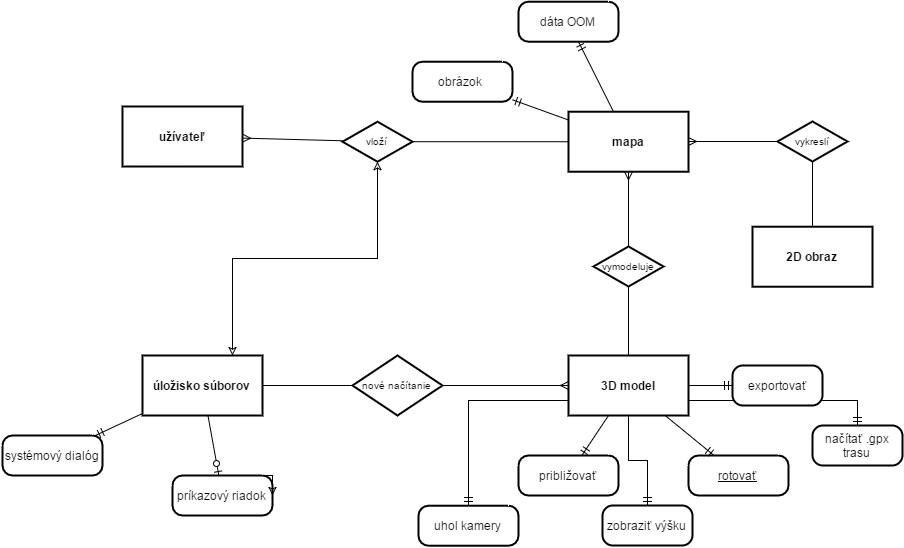

The diagram above was exported from draw.io. Its source (the exported page's mxGraphModel, read from the mxfile embedded in the PNG):
<mxGraphModel dx="876" dy="424" grid="1" gridSize="10" guides="1" tooltips="1" connect="1" arrows="1" fold="1" page="0" pageScale="1" pageWidth="826" pageHeight="1169" background="#ffffff" math="0" shadow="0">
  <root>
    <mxCell id="0" style=";html=1;" />
    <mxCell id="1" style=";html=1;" parent="0" />
    <mxCell id="74" style="edgeStyle=orthogonalEdgeStyle;rounded=0;html=1;exitX=1;exitY=0.5;entryX=0;entryY=0.5;startArrow=ERmany;startFill=0;endArrow=none;endFill=0;jettySize=auto;orthogonalLoop=1;strokeColor=#000000;" edge="1" parent="1" source="2" target="73">
      <mxGeometry relative="1" as="geometry" />
    </mxCell>
    <mxCell id="2" value="mapa" style="strokeWidth=2;shape=mxgraph.er.entity;fontColor=#000000;buttonStyle=rect;fillColor=#ffffff;buttonText=;fontStyle=1;html=1;" parent="1" vertex="1">
      <mxGeometry x="576" y="146.21739130434776" width="120" height="60" as="geometry" />
    </mxCell>
    <mxCell id="68" style="edgeStyle=orthogonalEdgeStyle;rounded=0;html=1;exitX=0.75;exitY=0;startArrow=classic;startFill=0;endArrow=classic;endFill=0;jettySize=auto;orthogonalLoop=1;strokeColor=#000000;" edge="1" parent="1" source="4" target="8">
      <mxGeometry relative="1" as="geometry" />
    </mxCell>
    <mxCell id="4" value="úložisko súborov" style="strokeWidth=2;shape=mxgraph.er.entity;fontColor=#000000;buttonStyle=rect;fillColor=#ffffff;buttonText=;fontStyle=1;html=1;" parent="1" vertex="1">
      <mxGeometry x="150" y="390" width="120" height="60" as="geometry" />
    </mxCell>
    <mxCell id="5" value="užívateľ" style="strokeWidth=2;shape=mxgraph.er.entity;fontColor=#000000;buttonStyle=rect;fillColor=#ffffff;buttonText=;fontStyle=1;html=1;" parent="1" vertex="1">
      <mxGeometry x="130" y="141" width="120" height="60" as="geometry" />
    </mxCell>
    <mxCell id="60" style="edgeStyle=orthogonalEdgeStyle;rounded=0;html=1;exitX=1;exitY=0.5;jettySize=auto;orthogonalLoop=1;strokeColor=#000000;startArrow=none;startFill=0;endArrow=ERmandOne;endFill=0;" edge="1" parent="1" source="6">
      <mxGeometry relative="1" as="geometry">
        <mxPoint x="740" y="420" as="targetPoint" />
      </mxGeometry>
    </mxCell>
    <mxCell id="65" style="edgeStyle=orthogonalEdgeStyle;rounded=0;html=1;entryX=0.5;entryY=0;startArrow=none;startFill=0;endArrow=ERmandOne;endFill=0;jettySize=auto;orthogonalLoop=1;strokeColor=#000000;" edge="1" parent="1" source="6" target="64">
      <mxGeometry relative="1" as="geometry" />
    </mxCell>
    <mxCell id="66" style="edgeStyle=orthogonalEdgeStyle;rounded=0;html=1;exitX=1;exitY=0.75;startArrow=none;startFill=0;endArrow=ERmandOne;endFill=0;jettySize=auto;orthogonalLoop=1;strokeColor=#000000;" edge="1" parent="1" source="6" target="63">
      <mxGeometry relative="1" as="geometry" />
    </mxCell>
    <mxCell id="78" style="edgeStyle=orthogonalEdgeStyle;rounded=0;html=1;exitX=0;exitY=0.75;entryX=0.5;entryY=0;startArrow=none;startFill=0;endArrow=ERmandOne;endFill=0;jettySize=auto;orthogonalLoop=1;strokeColor=#000000;" edge="1" parent="1" source="6" target="77">
      <mxGeometry relative="1" as="geometry" />
    </mxCell>
    <mxCell id="6" value="3D model" style="strokeWidth=2;shape=mxgraph.er.entity;fontColor=#000000;buttonStyle=rect;fillColor=#ffffff;buttonText=;fontStyle=1;html=1;" parent="1" vertex="1">
      <mxGeometry x="576" y="390" width="120" height="60" as="geometry" />
    </mxCell>
    <mxCell id="7" value="vymodeluje" style="strokeWidth=2;shape=mxgraph.er.has;buttonText=;fontSize=10;buttonStyle=rhombus;fontColor=#000000;fontStyle=0;html=1;" parent="1" vertex="1">
      <mxGeometry x="601" y="281" width="70" height="40" as="geometry" />
    </mxCell>
    <mxCell id="8" value="vloží" style="strokeWidth=2;shape=mxgraph.er.has;buttonText=;fontSize=10;buttonStyle=rhombus;fontColor=#000000;fontStyle=0;html=1;" parent="1" vertex="1">
      <mxGeometry x="350" y="156.21739130434776" width="70" height="40" as="geometry" />
    </mxCell>
    <mxCell id="9" value="nové načítanie" style="strokeWidth=2;shape=mxgraph.er.has;buttonText=;fontSize=10;buttonStyle=rhombus;fontColor=#000000;fontStyle=0;html=1;" parent="1" vertex="1">
      <mxGeometry x="360" y="390" width="90" height="60" as="geometry" />
    </mxCell>
    <mxCell id="10" value="" style="edgeStyle=none;endArrow=ERmany;endFill=1;noEdgeStyle=1;html=1;" parent="1" source="8" target="5" edge="1">
      <mxGeometry width="100" height="100" relative="1" as="geometry">
        <mxPoint x="30" y="370" as="sourcePoint" />
        <mxPoint x="130" y="270" as="targetPoint" />
      </mxGeometry>
    </mxCell>
    <mxCell id="11" value="" style="edgeStyle=none;endArrow=none;noEdgeStyle=1;html=1;" parent="1" source="8" target="2" edge="1">
      <mxGeometry width="100" height="100" relative="1" as="geometry">
        <mxPoint x="556" y="211" as="sourcePoint" />
        <mxPoint x="415" y="45.21739130434776" as="targetPoint" />
      </mxGeometry>
    </mxCell>
    <mxCell id="12" value="" style="edgeStyle=none;endArrow=ERmany;endFill=1;noEdgeStyle=1;html=1;" parent="1" source="7" target="2" edge="1">
      <mxGeometry width="100" height="100" relative="1" as="geometry">
        <mxPoint x="250" y="320" as="sourcePoint" />
        <mxPoint x="250" y="380" as="targetPoint" />
      </mxGeometry>
    </mxCell>
    <mxCell id="13" value="" style="edgeStyle=none;endArrow=none;noEdgeStyle=1;html=1;" parent="1" source="7" target="6" edge="1">
      <mxGeometry width="100" height="100" relative="1" as="geometry">
        <mxPoint x="574.75" y="360" as="sourcePoint" />
        <mxPoint x="545" y="279" as="targetPoint" />
      </mxGeometry>
    </mxCell>
    <mxCell id="14" value="" style="edgeStyle=none;endArrow=ERmany;endFill=1;noEdgeStyle=1;html=1;" parent="1" source="9" target="6" edge="1">
      <mxGeometry width="100" height="100" relative="1" as="geometry">
        <mxPoint x="380" y="200" as="sourcePoint" />
        <mxPoint x="520" y="240" as="targetPoint" />
      </mxGeometry>
    </mxCell>
    <mxCell id="15" value="" style="edgeStyle=none;endArrow=none;noEdgeStyle=1;html=1;" parent="1" source="9" target="4" edge="1">
      <mxGeometry width="100" height="100" relative="1" as="geometry">
        <mxPoint x="450" y="200" as="sourcePoint" />
        <mxPoint x="450" y="350" as="targetPoint" />
      </mxGeometry>
    </mxCell>
    <mxCell id="17" value="dáta OOM" style="strokeWidth=2;shape=mxgraph.er.entity;fontColor=#000000;buttonStyle=round;fillColor=#ffffff;buttonText=;html=1;" parent="1" vertex="1">
      <mxGeometry x="526" y="36.21739130434776" width="100" height="40" as="geometry" />
    </mxCell>
    <mxCell id="18" value="obrázok&amp;nbsp;" style="strokeWidth=2;shape=mxgraph.er.entity;fontColor=#000000;buttonStyle=round;fillColor=#ffffff;buttonText=;html=1;" parent="1" vertex="1">
      <mxGeometry x="420" y="96.21739130434776" width="100" height="40" as="geometry" />
    </mxCell>
    <mxCell id="20" value="systémový dialóg" style="strokeWidth=2;shape=mxgraph.er.entity;fontColor=#000000;buttonStyle=round;fillColor=#ffffff;buttonText=;html=1;" parent="1" vertex="1">
      <mxGeometry x="10" y="470" width="100" height="40" as="geometry" />
    </mxCell>
    <mxCell id="21" value="príkazový riadok" style="strokeWidth=2;shape=mxgraph.er.entity;fontColor=#000000;buttonStyle=round;fillColor=#ffffff;buttonText=;html=1;" parent="1" vertex="1">
      <mxGeometry x="180" y="510" width="100" height="40" as="geometry" />
    </mxCell>
    <mxCell id="22" value="rotovať" style="strokeWidth=2;shape=mxgraph.er.entity;fontColor=#000000;buttonStyle=round;fillColor=#ffffff;buttonText=;fontStyle=4;html=1;" parent="1" vertex="1">
      <mxGeometry x="696" y="490" width="100" height="40" as="geometry" />
    </mxCell>
    <mxCell id="23" value="približovať" style="strokeWidth=2;shape=mxgraph.er.entity;fontColor=#000000;buttonStyle=round;fillColor=#ffffff;buttonText=;html=1;" parent="1" vertex="1">
      <mxGeometry x="526" y="490" width="100" height="40" as="geometry" />
    </mxCell>
    <mxCell id="50" value="" style="edgeStyle=none;endArrow=ERmandOne;html=1;" parent="1" source="2" target="18" edge="1">
      <mxGeometry width="100" height="100" relative="1" as="geometry">
        <mxPoint x="440" y="310" as="sourcePoint" />
        <mxPoint x="530" y="210" as="targetPoint" />
      </mxGeometry>
    </mxCell>
    <mxCell id="51" value="" style="edgeStyle=none;endArrow=ERmandOne;html=1;" parent="1" source="2" target="17" edge="1">
      <mxGeometry width="100" height="100" relative="1" as="geometry">
        <mxPoint x="530" y="144.2896804609743" as="sourcePoint" />
        <mxPoint x="560" y="110" as="targetPoint" />
      </mxGeometry>
    </mxCell>
    <mxCell id="54" value="" style="edgeStyle=none;endArrow=ERmandOne;html=1;" parent="1" source="6" target="22" edge="1">
      <mxGeometry width="100" height="100" relative="1" as="geometry">
        <mxPoint x="740" y="430" as="sourcePoint" />
        <mxPoint x="680.8165137614678" y="216.21739130434776" as="targetPoint" />
      </mxGeometry>
    </mxCell>
    <mxCell id="55" value="" style="edgeStyle=none;endArrow=ERmandOne;html=1;" parent="1" source="6" target="23" edge="1">
      <mxGeometry width="100" height="100" relative="1" as="geometry">
        <mxPoint x="520" y="470" as="sourcePoint" />
        <mxPoint x="731.5555555555557" y="500" as="targetPoint" />
      </mxGeometry>
    </mxCell>
    <mxCell id="57" value="" style="edgeStyle=none;endArrow=ERmandOne;html=1;" parent="1" source="4" target="20" edge="1">
      <mxGeometry width="100" height="100" relative="1" as="geometry">
        <mxPoint x="320" y="650" as="sourcePoint" />
        <mxPoint x="90" y="400" as="targetPoint" />
      </mxGeometry>
    </mxCell>
    <mxCell id="58" value="" style="edgeStyle=none;endArrow=ERzeroToOne;endFill=1;html=1;" parent="1" source="4" target="21" edge="1">
      <mxGeometry width="100" height="100" relative="1" as="geometry">
        <mxPoint x="30" y="640" as="sourcePoint" />
        <mxPoint x="130" y="580" as="targetPoint" />
      </mxGeometry>
    </mxCell>
    <mxCell id="62" value="exportovať" style="whiteSpace=wrap;html=1;rounded=1;arcSize=26;strokeWidth=2;" vertex="1" parent="1">
      <mxGeometry x="740" y="400" width="90" height="40" as="geometry" />
    </mxCell>
    <mxCell id="63" value="načítať .gpx trasu" style="whiteSpace=wrap;html=1;rounded=1;arcSize=26;strokeWidth=2;" vertex="1" parent="1">
      <mxGeometry x="820" y="460" width="90" height="40" as="geometry" />
    </mxCell>
    <mxCell id="64" value="zobraziť výšku&amp;nbsp;" style="whiteSpace=wrap;html=1;rounded=1;arcSize=26;strokeWidth=2;" vertex="1" parent="1">
      <mxGeometry x="610" y="540" width="90" height="40" as="geometry" />
    </mxCell>
    <mxCell id="69" style="edgeStyle=orthogonalEdgeStyle;rounded=0;html=1;exitX=0.75;exitY=0;entryX=1;entryY=0.5;startArrow=none;startFill=0;endArrow=classic;endFill=0;jettySize=auto;orthogonalLoop=1;strokeColor=#000000;" edge="1" parent="1" source="21" target="21">
      <mxGeometry relative="1" as="geometry" />
    </mxCell>
    <mxCell id="72" value="2D obraz" style="strokeWidth=2;shape=mxgraph.er.entity;fontColor=#000000;buttonStyle=rect;fillColor=#ffffff;buttonText=;fontStyle=1;html=1;" vertex="1" parent="1">
      <mxGeometry x="760" y="261.21739130434776" width="120" height="60" as="geometry" />
    </mxCell>
    <mxCell id="76" style="edgeStyle=orthogonalEdgeStyle;rounded=0;html=1;exitX=0.5;exitY=1;startArrow=none;startFill=0;endArrow=none;endFill=0;jettySize=auto;orthogonalLoop=1;strokeColor=#000000;" edge="1" parent="1" source="73" target="72">
      <mxGeometry relative="1" as="geometry" />
    </mxCell>
    <mxCell id="73" value="vykreslí" style="strokeWidth=2;shape=mxgraph.er.has;buttonText=;fontSize=10;buttonStyle=rhombus;fontColor=#000000;fontStyle=0;html=1;" vertex="1" parent="1">
      <mxGeometry x="785" y="156" width="70" height="40" as="geometry" />
    </mxCell>
    <mxCell id="77" value="uhol kamery" style="strokeWidth=2;shape=mxgraph.er.entity;fontColor=#000000;buttonStyle=round;fillColor=#ffffff;buttonText=;html=1;" vertex="1" parent="1">
      <mxGeometry x="426" y="540.2173913043478" width="100" height="40" as="geometry" />
    </mxCell>
  </root>
</mxGraphModel>